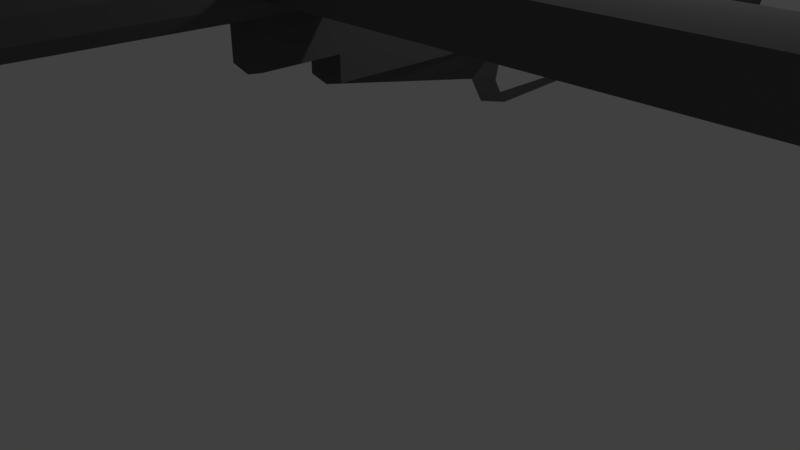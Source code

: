 # Source: sten.3.blend  (saved by Blender 2.79.0; exported with 4.5.12 LTS)
import bpy
from mathutils import Matrix  # noqa: F401  (used for matrix-valued properties, if any)

bpy.ops.wm.read_factory_settings(use_empty=True)
scene = bpy.context.scene
scene.name = 'Scene'

# ---- collections
col_collection_1 = bpy.data.collections.new('Collection 1'); scene.collection.children.link(col_collection_1)

# ---- materials (node trees are filled in below, after node groups)
mat_material_001 = bpy.data.materials.new('Material.001')
mat_material_001.alpha_threshold = 0.0
mat_material_001.use_transparent_shadow = False
mat_material_001.diffuse_color = (0.1156, 0.1156, 0.1156, 1.0)
mat_material_001.roughness = 0.5

# ---- node groups
ng_auto_smooth = bpy.data.node_groups.new('Auto Smooth', 'GeometryNodeTree')
_s = ng_auto_smooth.interface.new_socket(name='Geometry', in_out='OUTPUT', socket_type='NodeSocketGeometry')
_s = ng_auto_smooth.interface.new_socket(name='Geometry', in_out='INPUT', socket_type='NodeSocketGeometry')
_s = ng_auto_smooth.interface.new_socket(name='Angle', in_out='INPUT', socket_type='NodeSocketFloat')
_s.subtype = 'ANGLE'
_s.min_value = 0.0
_s.max_value = 3.142
ng_auto_smooth.is_modifier = True
_N = ng_auto_smooth.nodes; _L = ng_auto_smooth.links
n0 = _N.new('NodeGroupOutput'); n0.name = 'Group Output'; n0.location = (480, -100)
n1 = _N.new('NodeGroupInput'); n1.name = 'Group Input'; n1.location = (-420, -300)
n2 = _N.new('NodeGroupInput'); n2.name = 'Group Input.001'; n2.location = (-60, -100)
n3 = _N.new('GeometryNodeSetShadeSmooth'); n3.name = 'Set Shade Smooth'; n3.location = (120, -100)
n3.domain = 'EDGE'
n4 = _N.new('GeometryNodeSetShadeSmooth'); n4.name = 'Set Shade Smooth.001'; n4.location = (300, -100)
n5 = _N.new('GeometryNodeInputMeshEdgeAngle'); n5.name = 'Edge Angle'; n5.location = (-420, -220)
n6 = _N.new('GeometryNodeInputEdgeSmooth'); n6.name = 'Is Edge Smooth'; n6.location = (-60, -160)
n7 = _N.new('GeometryNodeInputShadeSmooth'); n7.name = 'Is Face Smooth'; n7.location = (-240, -340)
n8 = _N.new('FunctionNodeBooleanMath'); n8.name = 'Boolean Math'; n8.location = (-60, -220)
n9 = _N.new('FunctionNodeCompare'); n9.name = 'Compare'; n9.location = (-240, -180)
n9.operation = 'LESS_EQUAL'
_L.new(n5.outputs[0], n9.inputs[0])
_L.new(n4.outputs[0], n0.inputs[0])
_L.new(n1.outputs[1], n9.inputs[1])
_L.new(n9.outputs[0], n8.inputs[0])
_L.new(n7.outputs[0], n8.inputs[1])
_L.new(n2.outputs[0], n3.inputs[0])
_L.new(n6.outputs[0], n3.inputs[1])
_L.new(n3.outputs[0], n4.inputs[0])
_L.new(n8.outputs[0], n3.inputs[2])
n0.is_active_output = True

# ---- material node trees

# ---- world
world_world = bpy.data.worlds.new('World'); scene.world = world_world
world_world.color = (0.05088, 0.05088, 0.05088)
world_world.use_sun_shadow = False
world_world.sun_shadow_jitter_overblur = 0.0
world_world.cycles.sampling_method = 'MANUAL'

# ---- cameras
cam_camera = bpy.data.cameras.new('Camera')
cam_camera.clip_end = 100.0
cam_camera.lens = 35.0
cam_camera.sensor_width = 32.0
cam_camera.sensor_height = 18.0
cam_camera.ortho_scale = 7.314
cam_camera.dof.focus_distance = 0.0
cam_camera.dof.aperture_fstop = 128.0

# ---- lights
light_lamp = bpy.data.lights.new('Lamp', 'POINT')
light_lamp.transmission_factor = 0.0
light_lamp.cutoff_distance = 30.0
light_lamp.energy = 100.0
light_lamp.shadow_buffer_clip_start = 1.001
light_lamp.shadow_soft_size = 0.1
light_lamp.shadow_maximum_resolution = 0.006
light_lamp.use_absolute_resolution = True

# ---- meshes
me_cylinder_001 = bpy.data.meshes.new('Cylinder.001')
me_cylinder_001.from_pydata([(0.0, 1.0, -1.0), (0.0, 1.0, 1.0), (0.5, 0.866, -1.0), (0.5, 0.866, 1.0), (0.866, 0.5, -1.0), (0.866, 0.5, 1.0), (1.0, -4.371e-08, -1.0), (1.0, -4.371e-08, 1.0), (0.866, -0.5, -1.0), (0.866, -0.5, 1.0), (0.5, -0.866, -1.0), (0.5, -0.866, 1.0), (1.51e-07, -1.0, -1.0), (-0.5, -0.866, -1.0), (-0.5, -0.866, 1.0), (-0.866, -0.5, -1.0), (-0.866, -0.5, 1.0), (-1.0, -4.649e-07, -1.0), (-1.0, -4.649e-07, 1.0), (-0.866, 0.5, -1.0), (-0.866, 0.5, 1.0), (-0.5, 0.866, -1.0), (-0.5, 0.866, 1.0), (4.705e-07, 0.9122, -8.468), (0.4561, 0.79, -8.468), (0.79, 0.4561, -8.468), (0.9122, 3.969e-08, -8.468), (0.79, -0.4561, -8.468), (0.4561, -0.79, -8.468), (6.083e-07, -0.9122, -8.468), (-0.4561, -0.79, -8.468), (-0.79, -0.4561, -8.468), (-0.9122, -3.445e-07, -8.468), (-0.79, 0.4561, -8.468), (-0.4561, 0.79, -8.468), (4.725e-07, 0.441, -8.933), (0.2205, 0.3819, -8.933), (0.3819, 0.2205, -8.933), (0.441, -4.839e-08, -8.933), (0.3819, -0.2205, -8.933), (0.2205, -0.3819, -8.933), (5.391e-07, -0.441, -8.933), (-0.2205, -0.3819, -8.933), (-0.3819, -0.2205, -8.933), (-0.441, -2.341e-07, -8.933), (-0.3819, 0.2205, -8.933), (-0.2205, 0.3819, -8.933), (1.185e-07, 0.441, -11.09), (0.2205, 0.3819, -11.09), (0.3819, 0.2205, -11.09), (0.441, -1.312e-08, -11.09), (0.3819, -0.2205, -11.09), (0.2205, -0.3819, -11.09), (1.851e-07, -0.441, -11.09), (-0.2205, -0.3819, -11.09), (-0.3819, -0.2205, -11.09), (-0.441, -1.989e-07, -11.09), (-0.3819, 0.2205, -11.09), (-0.2205, 0.3819, -11.09), (5.905e-07, 0.441, -13.87), (0.2205, 0.3819, -13.87), (0.3819, 0.2205, -13.87), (0.441, 4.96e-08, -13.87), (0.3819, -0.2205, -13.87), (0.2205, -0.3819, -13.87), (6.571e-07, -0.441, -13.87), (-0.2205, -0.3819, -13.87), (-0.3819, -0.2205, -13.87), (-0.441, -1.361e-07, -13.87), (-0.3819, 0.2205, -13.87), (-0.2205, 0.3819, -13.87), (2.319e-06, 0.2928, -14.69), (0.1464, 0.2536, -14.69), (0.2536, 0.1464, -14.69), (0.2928, 1.533e-07, -14.69), (0.2536, -0.1464, -14.69), (0.1464, -0.2536, -14.69), (2.307e-06, -0.2928, -14.69), (-0.1464, -0.2536, -14.69), (-0.2535, -0.1464, -14.69), (-0.2928, 6.369e-08, -14.69), (-0.2535, 0.1464, -14.69), (-0.1464, 0.2536, -14.69), (5.654e-07, 1.024, -13.87), (0.2205, 0.9648, -13.87), (-0.2205, 0.9648, -13.87), (2.218e-06, 1.024, -14.69), (0.2205, 0.9648, -14.69), (-0.2205, 0.9648, -14.69), (2.243e-06, 0.441, -14.69), (0.2205, 0.3819, -14.69), (0.3819, 0.2205, -14.69), (0.441, 8.51e-08, -14.69), (0.3819, -0.2205, -14.69), (0.2205, -0.3819, -14.69), (2.309e-06, -0.441, -14.69), (-0.2205, -0.3819, -14.69), (-0.3819, -0.2205, -14.69), (-0.441, -1.006e-07, -14.69), (-0.3819, 0.2205, -14.69), (-0.2205, 0.3819, -14.69), (-11.26, -0.5, 1.0), (-11.26, -0.5, -1.0), (-11.4, -5.454e-06, -1.0), (-11.4, -5.454e-06, 1.0), (-11.26, 0.5, -1.0), (-11.26, 0.5, 1.0), (0.5081, 0.88, 6.298), (3.543e-07, 1.016, 6.298), (0.88, 0.5081, 6.298), (1.016, -9.677e-08, 6.298), (0.88, -0.5081, 6.298), (0.5081, -0.88, 6.298), (5.077e-07, -1.016, 6.298), (-0.5081, -0.88, 6.298), (-0.88, -0.5081, 6.298), (-1.016, -5.248e-07, 6.298), (-0.88, 0.5081, 6.298), (-0.5081, 0.88, 6.298), (0.88, 0.5081, 6.298), (1.016, -9.677e-08, 6.298), (0.88, -0.5081, 6.298), (0.5081, -0.88, 6.298), (5.077e-07, -1.016, 6.298), (-0.5081, -0.88, 6.298), (-0.88, -0.5081, 6.298), (-1.016, -5.248e-07, 6.298), (-0.88, 0.5081, 6.298), (-0.933, -0.25, -1.0), (-6.065, -0.5, -1.0), (-11.33, -0.25, -1.0), (-6.199, -2.96e-06, -1.0), (-6.132, -0.25, -1.0), (-0.9665, -0.125, -1.0), (-8.664, -0.5, -1.0), (-11.36, -0.125, -1.0), (-3.599, -1.712e-06, -1.0), (-0.8995, -0.375, -1.0), (-3.465, -0.5, -1.0), (-11.3, -0.375, -1.0), (-8.798, -4.207e-06, -1.0), (-8.731, -0.25, -1.0), (-3.532, -0.25, -1.0), (-6.165, -0.125, -1.0), (-6.098, -0.375, -1.0), (-3.499, -0.375, -1.0), (-3.566, -0.125, -1.0), (-8.765, -0.125, -1.0), (-8.698, -0.375, -1.0), (-0.933, 0.25, -1.0), (-11.33, 0.25, -1.0), (-2.3, -1.089e-06, -1.0), (-6.065, 0.5, -1.0), (-7.499, -3.583e-06, -1.0), (-4.899, -2.336e-06, -1.0), (-10.1, -4.831e-06, -1.0), (-0.8995, 0.375, -1.0), (-11.3, 0.375, -1.0), (-1.65, -7.767e-07, -1.0), (-8.664, 0.5, -1.0), (-6.849, -3.271e-06, -1.0), (-4.249, -2.024e-06, -1.0), (-9.448, -4.519e-06, -1.0), (-0.9665, 0.125, -1.0), (-11.36, 0.125, -1.0), (-2.95, -1.4e-06, -1.0), (-3.465, 0.5, -1.0), (-8.148, -3.895e-06, -1.0), (-5.549, -2.648e-06, -1.0), (-10.75, -5.142e-06, -1.0), (-0.8828, 0.4375, -1.0), (-11.28, 0.4375, -1.0), (-1.325, -6.208e-07, -1.0), (-9.964, 0.5, -1.0), (-6.524, -3.116e-06, -1.0), (-3.924, -1.868e-06, -1.0), (-9.123, -4.363e-06, -1.0), (-0.9498, 0.1875, -1.0), (-11.35, 0.1875, -1.0), (-2.625, -1.245e-06, -1.0), (-4.765, 0.5, -1.0), (-7.824, -3.739e-06, -1.0), (-5.224, -2.492e-06, -1.0), (-10.42, -4.987e-06, -1.0), (-0.9163, 0.3125, -1.0), (-11.31, 0.3125, -1.0), (-1.975, -9.327e-07, -1.0), (-7.365, 0.5, -1.0), (-7.174, -3.427e-06, -1.0), (-4.574, -2.18e-06, -1.0), (-9.773, -4.675e-06, -1.0), (-0.9833, 0.0625, -1.0), (-11.38, 0.06249, -1.0), (-3.275, -1.556e-06, -1.0), (-2.166, 0.5, -1.0), (-8.473, -4.051e-06, -1.0), (-5.874, -2.804e-06, -1.0), (-11.07, -5.298e-06, -1.0), (-0.866, 0.5, 0.0), (-11.26, 0.5, 0.0), (-10.61, 0.5, -1.0), (-6.065, 0.5, 1.0), (-5.415, 0.5, -1.0), (-8.014, 0.5, -1.0), (-2.816, 0.5, -1.0), (-9.314, 0.5, -1.0), (-4.115, 0.5, -1.0), (-6.715, 0.5, -1.0), (-1.516, 0.5, -1.0), (-0.866, 0.5, -0.5), (-11.26, 0.5, -0.5), (-10.94, 0.5, -1.0), (-3.465, 0.5, 1.0), (-5.74, 0.5, -1.0), (-8.339, 0.5, -1.0), (-3.141, 0.5, -1.0), (-9.639, 0.5, -1.0), (-4.44, 0.5, -1.0), (-7.04, 0.5, -1.0), (-1.841, 0.5, -1.0), (-0.866, 0.5, 0.5), (-11.26, 0.5, 0.5), (-10.29, 0.5, -1.0), (-8.664, 0.5, 1.0), (-5.09, 0.5, -1.0), (-7.69, 0.5, -1.0), (-2.491, 0.5, -1.0), (-8.989, 0.5, -1.0), (-3.79, 0.5, -1.0), (-6.39, 0.5, -1.0), (-1.191, 0.5, -1.0), (-0.866, 0.5, -0.75), (-11.26, 0.5, -0.75), (-11.1, 0.5, -1.0), (-2.166, 0.5, 1.0), (-5.902, 0.5, -1.0), (-8.502, 0.5, -1.0), (-3.303, 0.5, -1.0), (-9.802, 0.5, -1.0), (-4.603, 0.5, -1.0), (-7.202, 0.5, -1.0), (-2.003, 0.5, -1.0), (-0.866, 0.5, 0.25), (-11.26, 0.5, 0.25), (-10.45, 0.5, -1.0), (-7.365, 0.5, 1.0), (-5.253, 0.5, -1.0), (-7.852, 0.5, -1.0), (-2.653, 0.5, -1.0), (-9.152, 0.5, -1.0), (-3.953, 0.5, -1.0), (-6.552, 0.5, -1.0), (-1.353, 0.5, -1.0), (-0.866, 0.5, -0.25), (-11.26, 0.5, -0.25), (-10.78, 0.5, -1.0), (-4.765, 0.5, 1.0), (-5.577, 0.5, -1.0), (-8.177, 0.5, -1.0), (-2.978, 0.5, -1.0), (-9.477, 0.5, -1.0), (-4.278, 0.5, -1.0), (-6.877, 0.5, -1.0), (-1.678, 0.5, -1.0), (-0.866, 0.5, 0.75), (-11.26, 0.5, 0.75), (-10.13, 0.5, -1.0), (-9.964, 0.5, 1.0), (-4.928, 0.5, -1.0), (-7.527, 0.5, -1.0), (-2.328, 0.5, -1.0), (-8.827, 0.5, -1.0), (-3.628, 0.5, -1.0), (-6.227, 0.5, -1.0), (-1.028, 0.5, -1.0), (-0.866, 0.5, -0.875), (-11.26, 0.5, -0.875), (-11.18, 0.5, -1.0), (-1.516, 0.5, 1.0), (-5.984, 0.5, -1.0), (-8.583, 0.5, -1.0), (-3.384, 0.5, -1.0), (-9.883, 0.5, -1.0), (-4.684, 0.5, -1.0), (-7.283, 0.5, -1.0), (-2.085, 0.5, -1.0), (-0.866, 0.5, 0.125), (-11.26, 0.5, 0.125), (-10.53, 0.5, -1.0), (-6.715, 0.5, 1.0), (-5.334, 0.5, -1.0), (-7.933, 0.5, -1.0), (-2.734, 0.5, -1.0), (-9.233, 0.5, -1.0), (-4.034, 0.5, -1.0), (-6.634, 0.5, -1.0), (-1.435, 0.5, -1.0), (-0.866, 0.5, -0.375), (-11.26, 0.5, -0.375), (-10.86, 0.5, -1.0), (-4.115, 0.5, 1.0), (-5.659, 0.5, -1.0), (-8.258, 0.5, -1.0), (-3.059, 0.5, -1.0), (-9.558, 0.5, -1.0), (-4.359, 0.5, -1.0), (-6.958, 0.5, -1.0), (-1.76, 0.5, -1.0), (-0.866, 0.5, 0.625), (-11.26, 0.5, 0.625), (-10.21, 0.5, -1.0), (-9.314, 0.5, 1.0), (-5.009, 0.5, -1.0), (-7.608, 0.5, -1.0), (-2.409, 0.5, -1.0), (-8.908, 0.5, -1.0), (-3.709, 0.5, -1.0), (-6.309, 0.5, -1.0), (-1.11, 0.5, -1.0), (-0.866, 0.5, -0.625), (-11.26, 0.5, -0.625), (-11.02, 0.5, -1.0), (-2.816, 0.5, 1.0), (-5.821, 0.5, -1.0), (-8.421, 0.5, -1.0), (-3.222, 0.5, -1.0), (-9.72, 0.5, -1.0), (-4.521, 0.5, -1.0), (-7.121, 0.5, -1.0), (-1.922, 0.5, -1.0), (-0.866, 0.5, 0.375), (-11.26, 0.5, 0.375), (-10.37, 0.5, -1.0), (-8.014, 0.5, 1.0), (-5.171, 0.5, -1.0), (-7.771, 0.5, -1.0), (-2.572, 0.5, -1.0), (-9.07, 0.5, -1.0), (-3.872, 0.5, -1.0), (-6.471, 0.5, -1.0), (-1.272, 0.5, -1.0), (-0.866, 0.5, -0.125), (-11.26, 0.5, -0.125), (-10.7, 0.5, -1.0), (-5.415, 0.5, 1.0), (-5.496, 0.5, -1.0), (-8.096, 0.5, -1.0), (-2.897, 0.5, -1.0), (-9.395, 0.5, -1.0), (-4.197, 0.5, -1.0), (-6.796, 0.5, -1.0), (-1.597, 0.5, -1.0), (-0.866, 0.5, 0.875), (-11.26, 0.5, 0.875), (-10.05, 0.5, -1.0), (-10.61, 0.5, 1.0), (-4.846, 0.5, -1.0), (-7.446, 0.5, -1.0), (-2.247, 0.5, -1.0), (-8.746, 0.5, -1.0), (-3.547, 0.5, -1.0), (-6.146, 0.5, -1.0), (-0.9473, 0.5, -1.0), (-0.866, 0.5, -0.9375), (-11.26, 0.5, -0.9375), (-11.22, 0.5, -1.0), (-1.191, 0.5, 1.0), (-6.024, 0.5, -1.0), (-8.624, 0.5, -1.0), (-3.425, 0.5, -1.0), (-9.923, 0.5, -1.0), (-4.725, 0.5, -1.0), (-7.324, 0.5, -1.0), (-2.125, 0.5, -1.0), (-0.866, 0.5, 0.0625), (-11.26, 0.5, 0.0625), (-10.57, 0.5, -1.0), (-6.39, 0.5, 1.0), (-5.374, 0.5, -1.0), (-7.974, 0.5, -1.0), (-2.775, 0.5, -1.0), (-9.274, 0.5, -1.0), (-4.075, 0.5, -1.0), (-6.674, 0.5, -1.0), (-1.475, 0.5, -1.0), (-0.866, 0.5, -0.4375), (-11.26, 0.5, -0.4375), (-10.9, 0.5, -1.0), (-3.79, 0.5, 1.0), (-5.699, 0.5, -1.0), (-8.299, 0.5, -1.0), (-3.1, 0.5, -1.0), (-9.598, 0.5, -1.0), (-4.4, 0.5, -1.0), (-6.999, 0.5, -1.0), (-1.8, 0.5, -1.0), (-0.866, 0.5, 0.5625), (-11.26, 0.5, 0.5625), (-10.25, 0.5, -1.0), (-8.989, 0.5, 1.0), (-5.049, 0.5, -1.0), (-7.649, 0.5, -1.0), (-2.45, 0.5, -1.0), (-8.949, 0.5, -1.0), (-3.75, 0.5, -1.0), (-6.349, 0.5, -1.0), (-1.15, 0.5, -1.0), (-0.866, 0.5, -0.6875), (-11.26, 0.5, -0.6875), (-11.06, 0.5, -1.0), (-2.491, 0.5, 1.0), (-5.862, 0.5, -1.0), (-8.461, 0.5, -1.0), (-3.262, 0.5, -1.0), (-9.761, 0.5, -1.0), (-4.562, 0.5, -1.0), (-7.162, 0.5, -1.0), (-1.963, 0.5, -1.0), (-0.866, 0.5, 0.3125), (-11.26, 0.5, 0.3125), (-10.41, 0.5, -1.0), (-7.69, 0.5, 1.0), (-5.212, 0.5, -1.0), (-7.811, 0.5, -1.0), (-2.613, 0.5, -1.0), (-9.111, 0.5, -1.0), (-3.912, 0.5, -1.0), (-6.512, 0.5, -1.0), (-1.313, 0.5, -1.0), (-0.866, 0.5, -0.1875), (-11.26, 0.5, -0.1875), (-10.74, 0.5, -1.0), (-5.09, 0.5, 1.0), (-5.537, 0.5, -1.0), (-8.136, 0.5, -1.0), (-2.937, 0.5, -1.0), (-9.436, 0.5, -1.0), (-4.237, 0.5, -1.0), (-6.837, 0.5, -1.0), (-1.638, 0.5, -1.0), (-0.866, 0.5, 0.8125), (-11.26, 0.5, 0.8125), (-10.09, 0.5, -1.0), (-10.29, 0.5, 1.0), (-4.887, 0.5, -1.0), (-7.486, 0.5, -1.0), (-2.288, 0.5, -1.0), (-8.786, 0.5, -1.0), (-3.587, 0.5, -1.0), (-6.187, 0.5, -1.0), (-0.9879, 0.5, -1.0), (-0.866, 0.5, -0.8125), (-11.26, 0.5, -0.8125), (-11.14, 0.5, -1.0), (-1.841, 0.5, 1.0), (-5.943, 0.5, -1.0), (-8.542, 0.5, -1.0), (-3.344, 0.5, -1.0), (-9.842, 0.5, -1.0), (-4.643, 0.5, -1.0), (-7.243, 0.5, -1.0), (-2.044, 0.5, -1.0), (-0.866, 0.5, 0.1875), (-11.26, 0.5, 0.1875), (-10.49, 0.5, -1.0), (-7.04, 0.5, 1.0), (-5.293, 0.5, -1.0), (-7.893, 0.5, -1.0), (-2.694, 0.5, -1.0), (-9.192, 0.5, -1.0), (-3.993, 0.5, -1.0), (-6.593, 0.5, -1.0), (-1.394, 0.5, -1.0), (-0.866, 0.5, -0.3125), (-11.26, 0.5, -0.3125), (-10.82, 0.5, -1.0), (-4.44, 0.5, 1.0), (-5.618, 0.5, -1.0), (-8.218, 0.5, -1.0), (-3.019, 0.5, -1.0), (-9.517, 0.5, -1.0), (-4.318, 0.5, -1.0), (-6.918, 0.5, -1.0), (-1.719, 0.5, -1.0), (-0.866, 0.5, 0.6875), (-11.26, 0.5, 0.6875), (-10.17, 0.5, -1.0), (-9.639, 0.5, 1.0), (-4.968, 0.5, -1.0), (-7.568, 0.5, -1.0), (-2.369, 0.5, -1.0), (-8.867, 0.5, -1.0), (-3.669, 0.5, -1.0), (-6.268, 0.5, -1.0), (-1.069, 0.5, -1.0), (-0.866, 0.5, -0.5625), (-11.26, 0.5, -0.5625), (-10.98, 0.5, -1.0), (-3.141, 0.5, 1.0), (-5.781, 0.5, -1.0), (-8.38, 0.5, -1.0), (-3.181, 0.5, -1.0), (-9.68, 0.5, -1.0), (-4.481, 0.5, -1.0), (-7.08, 0.5, -1.0), (-1.881, 0.5, -1.0), (-0.866, 0.5, 0.4375), (-11.26, 0.5, 0.4375), (-10.33, 0.5, -1.0), (-8.339, 0.5, 1.0), (-5.131, 0.5, -1.0), (-7.73, 0.5, -1.0), (-2.531, 0.5, -1.0), (-9.03, 0.5, -1.0), (-3.831, 0.5, -1.0), (-6.43, 0.5, -1.0), (-1.232, 0.5, -1.0), (-0.866, 0.5, -0.0625), (-11.26, 0.5, -0.0625), (-10.65, 0.5, -1.0), (-5.74, 0.5, 1.0), (-5.456, 0.5, -1.0), (-8.055, 0.5, -1.0), (-2.856, 0.5, -1.0), (-9.355, 0.5, -1.0), (-4.156, 0.5, -1.0), (-6.755, 0.5, -1.0), (-1.556, 0.5, -1.0), (-0.866, 0.5, 0.9375), (-11.26, 0.5, 0.9375), (-10.0, 0.5, -1.0), (-10.94, 0.5, 1.0), (-4.806, 0.5, -1.0), (-7.405, 0.5, -1.0), (-2.206, 0.5, -1.0), (-8.705, 0.5, -1.0), (-3.506, 0.5, -1.0), (-6.106, 0.5, -1.0), (-0.9066, 0.5, -1.0), (3.53e-07, 2.06, 9.4), (0.88, 0.5081, 9.383), (1.016, -2.323e-07, 9.4), (0.88, -0.5081, 9.4), (0.5081, -0.88, 9.4), (-8.231e-08, -1.016, 9.4), (-0.5081, -0.88, 9.4), (-0.88, -0.5081, 9.4), (-1.016, -6.603e-07, 9.4), (-0.88, 0.5081, 9.383), (0.5, 0.866, -1.0), (0.866, 0.5, -1.0), (1.0, -4.371e-08, -1.0), (0.4561, 0.79, -8.468), (0.79, 0.4561, -8.468), (0.9122, 3.969e-08, -8.468), (0.88, 0.5081, 5.637), (1.016, -6.787e-08, 5.637), (0.88, -0.5081, 5.637), (0.5, -1.938, 0.9971), (0.5, -1.938, -1.003), (1.67e-06, -2.072, -1.003), (1.67e-06, -2.072, 0.9971), (-0.5, -1.938, -1.003), (-0.5, -1.938, 0.9971), (2.027e-06, -2.088, 6.296), (0.5081, -1.952, 6.296), (-0.5081, -1.952, 6.296), (1.895e-06, -2.432, 6.295), (0.3154, -2.347, 6.295), (-0.3154, -2.347, 6.295), (-0.01, -1.853, 9.369), (0.6299, -1.681, 9.369), (-0.6499, -1.681, 9.369), (1.786e-06, -2.703, 0.9961), (0.5, -2.569, 0.9961), (-0.5, -2.569, 0.9961), (-0.5081, -2.583, 6.295), (0.3154, -3.66, 6.295), (-0.3154, -3.659, 6.295), (2.027e-06, -2.088, 6.536), (-0.0008183, -3.574, 5.719), (2.027e-06, -2.088, 6.641), (-0.3154, -3.659, 6.295), (0.3154, -3.66, 6.295), (0.2127, -4.273, 9.396), (-0.1975, -4.273, 9.396), (-0.01, -2.088, 9.038), (0.4981, -1.952, 9.038), (-0.5181, -1.952, 9.038), (0.005585, -5.389, 19.49), (-0.2135, -5.344, 19.51), (0.005587, -1.931, 8.69), (0.005586, -2.358, 9.606), (-0.2135, -1.885, 8.712), (-0.2135, -2.312, 9.627), (-0.3893, -1.758, 8.771), (-0.3893, -2.185, 9.686), (-0.4868, -1.575, 8.856), (-0.4868, -2.002, 9.772), (-0.4868, -1.371, 8.951), (-0.4868, -1.798, 9.867), (-0.3893, -1.188, 9.037), (-0.3893, -1.615, 9.952), (-0.2135, -1.061, 9.096), (-0.2135, -1.488, 10.01), (0.005587, -1.015, 9.117), (0.005587, -1.442, 10.03), (0.2247, -1.061, 9.096), (0.2247, -1.488, 10.01), (0.4004, -1.188, 9.037), (0.4004, -1.615, 9.952), (0.4979, -1.371, 8.951), (0.4979, -1.798, 9.867), (0.4979, -1.575, 8.856), (0.4979, -2.002, 9.772), (0.4004, -1.758, 8.771), (0.4004, -2.185, 9.686), (0.2247, -1.885, 8.712), (0.2247, -2.312, 9.627), (-0.3893, -5.217, 19.57), (-0.4868, -5.033, 19.66), (-0.4868, -4.83, 19.75), (-0.3893, -4.646, 19.84), (-0.2135, -4.519, 19.9), (0.005586, -4.474, 19.92), (0.2247, -4.519, 19.9), (0.4004, -4.646, 19.84), (0.4979, -4.83, 19.75), (0.4979, -5.033, 19.66), (0.4004, -5.217, 19.57), (0.2247, -5.344, 19.51), (-0.2135, -5.124, 20.12), (-0.3893, -5.065, 19.99), (0.005586, -4.718, 19.25), (0.2247, -4.739, 19.29), (0.4004, -4.798, 19.42), (0.4979, -4.884, 19.61), (-0.4868, -4.979, 19.81), (-0.4868, -4.884, 19.61), (0.4979, -4.979, 19.81), (0.4004, -5.065, 19.99), (-0.3893, -4.798, 19.42), (-0.2135, -4.739, 19.29), (0.2247, -5.124, 20.12), (0.005585, -5.145, 20.16), (0.005587, -1.742, 8.669), (-0.09441, -1.721, 8.678), (-0.269, -1.672, 8.811), (-0.3369, -1.544, 8.871), (-0.3369, -1.402, 8.937), (-0.269, -1.275, 8.996), (-0.1468, -1.186, 9.038), (0.005587, -1.155, 9.052), (0.158, -1.186, 9.038), (0.2802, -1.275, 8.996), (0.348, -1.402, 8.937), (0.348, -1.544, 8.871), (0.2802, -1.672, 8.811), (0.1056, -1.721, 8.678), (0.005586, -1.581, 8.324), (-0.09441, -1.561, 8.333), (-0.269, -1.427, 8.286), (-0.3369, -1.299, 8.346), (-0.3369, -1.157, 8.412), (-0.269, -1.03, 8.471), (-0.1468, -0.9412, 8.512), (0.005586, -0.9097, 8.527), (0.158, -0.9412, 8.512), (0.2802, -1.03, 8.471), (0.348, -1.157, 8.412), (0.348, -1.299, 8.346), (0.2802, -1.427, 8.286), (0.1056, -1.561, 8.333), (0.005587, -1.742, 8.669), (-0.09441, -1.721, 8.678), (0.1056, -1.721, 8.678), (0.005586, -1.581, 8.324), (-0.09441, -1.561, 8.333), (0.1056, -1.561, 8.333), (0.501, -0.8677, 1.646), (0.5021, -0.8697, 2.403), (0.5033, -0.8717, 3.16), (0.5044, -0.8737, 3.917), (0.5056, -0.8757, 4.674), (0.5067, -0.8777, 5.431), (0.8677, -0.501, 1.646), (0.8697, -0.5021, 2.403), (0.8717, -0.5033, 3.16), (0.8737, -0.5044, 3.917), (0.8757, -0.5056, 4.674), (0.8777, -0.5067, 5.431), (0.501, -1.94, 1.644), (0.5021, -1.942, 2.4), (0.5033, -1.944, 3.157), (0.5044, -1.946, 3.914), (0.5056, -1.948, 4.671), (0.5068, -1.95, 5.428), (-0.0001425, -2.856, 1.827), (-0.0003115, -3.036, 2.8), (-0.0004804, -3.215, 3.773), (-0.0006494, -3.394, 4.746), (-0.0008183, -3.574, 5.719), (0.501, -2.571, 1.643), (0.5021, -2.573, 2.4), (0.5033, -2.575, 3.156), (0.5044, -2.577, 3.913), (0.5056, -2.579, 4.67), (0.5056, -1.948, 6.292), (0.5056, -2.579, 6.291), (0.005586, -3.2, 7.989), (-0.09442, -3.179, 7.998), (0.1056, -3.179, 7.998), (0.005586, -2.9, 7.953), (-0.09442, -2.879, 7.962), (0.1056, -2.879, 7.962), (0.2536, -0.1464, -14.69), (0.2928, 1.533e-07, -14.69), (0.2536, 0.1464, -14.69), (-0.2536, 0.1464, 9.498), (-0.1465, 0.2536, 9.498), (-0.1465, -0.2536, 9.498), (-0.2928, -9.934e-07, 9.498), (-0.2536, -0.1464, 9.498), (0.2535, -0.1464, 9.498), (-6.543e-05, -0.2928, 9.498), (0.1463, -0.2536, 9.498), (-6.542e-05, 0.2928, 9.498), (0.1463, 0.2536, 9.498), (0.2927, -9.038e-07, 9.498), (0.2535, 0.1464, 9.498), (-0.1464, 0.2536, -14.69), (-0.2535, 0.1464, -14.69), (-0.2928, 6.369e-08, -14.69), (-0.2535, -0.1464, -14.69), (0.1464, 0.2536, -14.69), (2.319e-06, 0.2928, -14.69), (0.3231, -4.334, 6.682), (-0.1464, -0.2536, -14.69), (2.307e-06, -0.2928, -14.69), (0.1464, -0.2536, -14.69), (0.3154, -4.338, 6.692), (-0.3154, -4.337, 6.692), (-0.0008187, -4.252, 6.117), (0.2127, -4.284, 9.327), (0.4981, -1.962, 8.763), (-0.1975, -4.284, 9.327), (-0.5181, -1.962, 8.763), (0.005586, -3.472, 7.859), (-0.09442, -3.452, 7.868), (0.1056, -3.452, 7.868), (0.005585, -3.172, 7.823), (-0.09442, -3.151, 7.832), (0.1056, -3.151, 7.832), (0.005585, -3.656, 7.754), (-0.09442, -3.635, 7.764), (0.1056, -3.635, 7.764), (0.005585, -3.356, 7.718), (-0.09442, -3.335, 7.728), (0.1056, -3.335, 7.728), (-0.3581, 10.93, 3.796), (-0.3459, 11.07, 3.738), (0.4869, 10.65, 3.738), (0.4579, 10.57, 3.796), (-0.2855, 10.72, 3.796), (0.3987, 2.661, 5.539), (-0.3893, -1.299, 21.05), (-0.4868, -1.384, 21.24), (0.2247, -1.24, 20.93), (0.005586, -1.218, 20.88), (0.4979, -1.384, 21.24), (0.4004, -1.299, 21.05), (-0.2135, -1.24, 20.93), (0.2247, -1.624, 21.75), (0.4004, -1.565, 21.62), (-0.2135, -1.624, 21.75), (0.005586, -1.645, 21.8), (0.4979, -1.479, 21.44), (-0.3893, -1.565, 21.62), (-0.4868, -1.479, 21.44), (-0.3893, -1.707, 21.21), (-0.4868, -1.523, 21.3), (0.2247, -1.834, 21.15), (0.005586, -1.879, 21.13), (0.4979, -1.523, 21.3), (0.4004, -1.707, 21.21), (-0.2135, -1.834, 21.15), (0.2247, -1.009, 21.54), (0.4004, -1.136, 21.48), (-0.2135, -1.009, 21.54), (0.005587, -0.9638, 21.56), (0.4979, -1.32, 21.39), (-0.3893, -1.136, 21.48), (-0.4868, -1.32, 21.39), (-0.3893, -1.707, 21.21), (-0.4868, -1.523, 21.3), (0.2247, -1.834, 21.15), (0.005586, -1.879, 21.13), (0.4979, -1.523, 21.3), (0.4004, -1.707, 21.21), (-0.2135, -1.834, 21.15), (0.2247, -1.009, 21.54), (0.4004, -1.136, 21.48), (-0.2135, -1.009, 21.54), (0.005587, -0.9638, 21.56), (0.4979, -1.32, 21.39), (-0.3893, -1.136, 21.48), (-0.4868, -1.32, 21.39), (-0.3893, -0.7744, 16.27), (-0.4868, -0.5909, 16.36), (0.2247, -0.9014, 16.21), (0.005575, -0.9467, 16.19), (0.4979, -0.5909, 16.36), (0.4004, -0.7744, 16.27), (-0.2135, -0.9014, 16.21), (0.2247, -0.07665, 16.6), (0.4004, -0.2037, 16.54), (-0.2135, -0.07665, 16.6), (0.005576, -0.03133, 16.62), (0.4979, -0.3872, 16.45), (-0.3893, -0.2037, 16.54), (-0.4868, -0.3872, 16.45), (-0.3893, -0.6976, 16.33), (-0.4868, -0.5073, 16.26), (0.2247, -0.8293, 16.38), (0.005575, -0.8763, 16.39), (0.4979, -0.5073, 16.26), (0.4004, -0.6976, 16.33), (-0.2135, -0.8293, 16.38), (0.2247, 0.02582, 16.06), (0.4004, -0.1059, 16.11), (-0.2135, 0.02583, 16.06), (0.005576, 0.07282, 16.05), (0.4979, -0.2961, 16.18), (-0.3893, -0.1059, 16.11), (-0.4868, -0.2961, 16.18), (-0.3949, -1.695, 13.44), (-0.4886, -1.493, 13.47), (0.2162, -1.847, 13.43), (-0.003736, -1.891, 13.42), (0.4956, -1.514, 13.49), (0.3944, -1.712, 13.46), (-0.2218, -1.837, 13.42), (0.233, -0.9483, 13.57), (0.406, -1.09, 13.55), (-0.2051, -0.9388, 13.56), (0.01488, -0.8941, 13.58), (0.4998, -1.293, 13.52), (-0.3833, -1.073, 13.54), (-0.4845, -1.271, 13.51), (-0.2871, -0.9576, 8.803), (-0.3809, -0.7555, 8.833), (0.324, -1.109, 8.793), (0.1041, -1.154, 8.781), (0.6034, -0.777, 8.852), (0.5022, -0.9748, 8.818), (-0.1141, -1.1, 8.784), (0.3408, -0.2108, 8.936), (0.5138, -0.353, 8.917), (-0.09728, -0.2012, 8.927), (0.1227, -0.1566, 8.94), (0.6076, -0.5551, 8.888), (-0.2755, -0.3358, 8.902), (-0.3767, -0.5336, 8.868), (0.5081, 0.88, 9.393), (3.543e-07, 1.016, 9.393), (0.88, 0.5081, 9.393), (-0.88, 0.5081, 9.393), (-0.5081, 0.88, 9.393)], [(111, 557), (109, 555), (579, 581), (695, 707)], [(0, 1, 3, 2), (2, 3, 5, 4), (4, 5, 7, 6), (6, 7, 9, 8), (8, 9, 11, 10), (545, 124, 569, 572), (13, 12, 560, 562), (13, 14, 16, 15), (20, 528, 352, 440, 264, 484, 308, 396, 220, 506, 330, 418, 242, 462, 286, 374, 198, 517, 341, 429, 253, 473, 297, 385, 209, 495, 319, 407, 231, 451, 275, 363, 19, 538, 362, 450, 274, 494, 318, 406, 230, 516, 340, 428, 252, 472, 296, 384, 208, 527, 351, 439, 263, 483, 307, 395, 219, 505, 329, 417, 241, 461, 285, 373, 194, 534, 358, 446, 270, 490, 314, 402, 226, 512, 336, 424, 248, 468, 292, 380, 204, 523, 347, 435, 259, 479, 303, 391, 215, 501, 325, 413, 237, 457, 281, 369, 166, 536, 360, 448, 272, 492, 316, 404, 228, 514, 338, 426, 250, 470, 294, 382, 206, 525, 349, 437, 261, 481, 305, 393, 217, 503, 327, 415, 239, 459, 283, 371, 180, 532, 356, 444, 268, 488, 312, 400, 224, 510, 334, 422, 246, 466, 290, 378, 202, 521, 345, 433, 257, 477, 301, 389, 213, 499, 323, 411, 235, 455, 279, 367, 152, 537, 361, 449, 273, 493, 317, 405, 229, 515, 339, 427, 251, 471, 295, 383, 207, 526, 350, 438, 262, 482, 306, 394, 218, 504, 328, 416, 240, 460, 284, 372, 187, 533, 357, 445, 269, 489, 313, 401, 225, 511, 335, 423, 247, 467, 291, 379, 203, 522, 346, 434, 258, 478, 302, 390, 214, 500, 324, 412, 236, 456, 280, 368, 159, 535, 359, 447, 271, 491, 315, 403, 227, 513, 337, 425, 249, 469, 293, 381, 205, 524, 348, 436, 260, 480, 304, 392, 216, 502, 326, 414, 238, 458, 282, 370, 173, 530, 354, 442, 266, 486, 310, 398, 222, 508, 332, 420, 244, 464, 288, 376, 200, 519, 343, 431, 255, 475, 299, 387, 211, 497, 321, 409, 233, 453, 277, 365, 105, 364, 276, 452, 232, 408, 320, 496, 210, 386, 298, 474, 254, 430, 342, 518, 199, 375, 287, 463, 243, 419, 331, 507, 221, 397, 309, 485, 265, 441, 353, 529, 106, 531, 355, 443, 267, 487, 311, 399, 223, 509, 333, 421, 245, 465, 289, 377, 201, 520, 344, 432, 256, 476, 300, 388, 212, 498, 322, 410, 234, 454, 278, 366), (148, 134, 102, 139), (16, 14, 114, 115), (19, 363, 275, 451, 231, 407, 319, 495, 209, 385, 297, 473, 253, 429, 341, 517, 198, 374, 286, 462, 242, 418, 330, 506, 220, 396, 308, 484, 264, 440, 352, 528, 20, 22, 21), (21, 22, 1, 0), (8, 10, 28, 27), (27, 28, 40, 39), (6, 8, 27, 26), (21, 0, 23, 34), (0, 2, 24, 23), (24, 2, 549, 552), (19, 21, 34, 33), (550, 551, 554, 553, 552, 549), (17, 191, 163, 177, 149, 184, 156, 170, 19, 33, 32), (15, 137, 128, 133, 17, 32, 31), (13, 15, 31, 30), (12, 13, 30, 29), (10, 12, 29, 28), (39, 40, 52, 51), (34, 23, 35, 46), (24, 25, 37, 36), (31, 32, 44, 43), (28, 29, 41, 40), (25, 26, 38, 37), (32, 33, 45, 44), (29, 30, 42, 41), (26, 27, 39, 38), (33, 34, 46, 45), (23, 24, 36, 35), (30, 31, 43, 42), (54, 55, 67, 66), (46, 35, 47, 58), (36, 37, 49, 48), (43, 44, 56, 55), (40, 41, 53, 52), (37, 38, 50, 49), (44, 45, 57, 56), (41, 42, 54, 53), (38, 39, 51, 50), (45, 46, 58, 57), (35, 36, 48, 47), (42, 43, 55, 54), (90, 89, 86, 87), (51, 52, 64, 63), (58, 47, 59, 70), (48, 49, 61, 60), (55, 56, 68, 67), (52, 53, 65, 64), (49, 50, 62, 61), (56, 57, 69, 68), (53, 54, 66, 65), (50, 51, 63, 62), (57, 58, 70, 69), (47, 48, 60, 59), (75, 76, 739, 715), (66, 67, 97, 96), (63, 64, 94, 93), (60, 90, 87, 84), (60, 61, 91, 90), (67, 68, 98, 97), (64, 65, 95, 94), (61, 62, 92, 91), (68, 69, 99, 98), (65, 66, 96, 95), (62, 63, 93, 92), (69, 70, 100, 99), (83, 84, 87, 86), (85, 83, 86, 88), (89, 100, 88, 86), (59, 60, 84, 83), (70, 59, 83, 85), (100, 70, 85, 88), (72, 71, 89, 90), (73, 72, 90, 91), (74, 73, 91, 92), (75, 74, 92, 93), (76, 75, 93, 94), (77, 76, 94, 95), (78, 77, 95, 96), (79, 78, 96, 97), (80, 79, 97, 98), (81, 80, 98, 99), (82, 81, 99, 100), (71, 82, 100, 89), (102, 101, 104, 103, 135, 130, 139), (103, 104, 106, 529, 353, 441, 265, 485, 309, 397, 221, 507, 331, 419, 243, 463, 287, 375, 199, 518, 342, 430, 254, 474, 298, 386, 210, 496, 320, 408, 232, 452, 276, 364, 105, 171, 157, 185, 150, 178, 164, 192), (19, 170, 156, 184, 149, 177, 163, 191, 17, 172, 158, 186, 151, 179, 165, 193, 136, 175, 161, 189, 154, 182, 168, 196, 131, 174, 160, 188, 153, 181, 167, 195, 140, 176, 162, 190, 155, 183, 169, 197, 103, 192, 164, 178, 150, 185, 157, 171, 105, 365, 277, 453, 233, 409, 321, 497, 211, 387, 299, 475, 255, 431, 343, 519, 200, 376, 288, 464, 244, 420, 332, 508, 222, 398, 310, 486, 266, 442, 354, 530, 173, 370, 282, 458, 238, 414, 326, 502, 216, 392, 304, 480, 260, 436, 348, 524, 205, 381, 293, 469, 249, 425, 337, 513, 227, 403, 315, 491, 271, 447, 359, 535, 159, 368, 280, 456, 236, 412, 324, 500, 214, 390, 302, 478, 258, 434, 346, 522, 203, 379, 291, 467, 247, 423, 335, 511, 225, 401, 313, 489, 269, 445, 357, 533, 187, 372, 284, 460, 240, 416, 328, 504, 218, 394, 306, 482, 262, 438, 350, 526, 207, 383, 295, 471, 251, 427, 339, 515, 229, 405, 317, 493, 273, 449, 361, 537, 152, 367, 279, 455, 235, 411, 323, 499, 213, 389, 301, 477, 257, 433, 345, 521, 202, 378, 290, 466, 246, 422, 334, 510, 224, 400, 312, 488, 268, 444, 356, 532, 180, 371, 283, 459, 239, 415, 327, 503, 217, 393, 305, 481, 261, 437, 349, 525, 206, 382, 294, 470, 250, 426, 338, 514, 228, 404, 316, 492, 272, 448, 360, 536, 166, 369, 281, 457, 237, 413, 325, 501, 215, 391, 303, 479, 259, 435, 347, 523, 204, 380, 292, 468, 248, 424, 336, 512, 226, 402, 314, 490, 270, 446, 358, 534, 194, 373, 285, 461, 241, 417, 329, 505, 219, 395, 307, 483, 263, 439, 351, 527, 208, 384, 296, 472, 252, 428, 340, 516, 230, 406, 318, 494, 274, 450, 362, 538), (16, 18, 104, 101), (15, 16, 101, 102, 134, 129, 138), (18, 20, 366, 278, 454, 234, 410, 322, 498, 212, 388, 300, 476, 256, 432, 344, 520, 201, 377, 289, 465, 245, 421, 333, 509, 223, 399, 311, 487, 267, 443, 355, 531, 106, 104), (114, 113, 123, 124), (701, 577, 583, 580), (113, 114, 566, 564), (684, 690, 111, 112), (1, 22, 118, 108), (3, 1, 108, 107), (22, 20, 117, 118), (5, 3, 107, 109), (20, 18, 116, 117), (18, 16, 115, 116), (122, 121, 542, 543), (111, 110, 120, 121), (115, 114, 124, 125), (112, 111, 121, 122), (116, 115, 125, 126), (113, 112, 122, 123), (110, 109, 119, 120), (117, 116, 126, 127), (147, 141, 130, 135), (146, 142, 132, 143), (145, 138, 129, 144), (142, 145, 144, 132), (128, 137, 145, 142), (137, 15, 138, 145), (136, 146, 143, 131, 196, 168, 182, 154, 189, 161, 175), (17, 133, 146, 136, 193, 165, 179, 151, 186, 158, 172), (133, 128, 142, 146), (140, 147, 135, 103, 197, 169, 183, 155, 190, 162, 176), (131, 143, 147, 140, 195, 167, 181, 153, 188, 160, 174), (143, 132, 141, 147), (141, 148, 139, 130), (132, 144, 148, 141), (144, 129, 134, 148), (126, 125, 546, 547), (123, 122, 568, 567), (120, 119, 540, 541), (127, 126, 547, 548), (544, 545, 572, 570), (121, 120, 541, 542), (125, 124, 545, 546), (4, 6, 551, 550), (26, 25, 553, 554), (6, 26, 554, 551), (2, 4, 550, 549), (25, 24, 552, 553), (120, 121, 557, 556), (119, 120, 556, 555), (559, 558, 561, 560), (560, 561, 563, 562), (684, 112, 565, 696), (14, 13, 562, 563), (10, 11, 558, 559), (12, 10, 559, 560), (543, 544, 570, 571), (114, 14, 563, 566), (122, 543, 571, 568), (112, 113, 564, 565), (563, 561, 573, 575), (561, 558, 574, 573), (566, 563, 575, 576), (124, 114, 566, 569), (112, 122, 568, 707, 565), (578, 701, 580, 582), (571, 570, 586, 587), (570, 572, 588, 586), (566, 564, 565), (642, 641, 765, 771), (608, 606, 624, 625), (591, 592, 594, 593), (628, 627, 636, 639), (602, 600, 621, 622), (593, 594, 596, 595), (620, 619, 632, 637), (596, 594, 590, 619), (595, 596, 598, 597), (627, 626, 635, 636), (592, 618, 630, 589), (597, 598, 600, 599), (629, 628, 639, 640), (616, 614, 628, 629), (599, 600, 602, 601), (623, 622, 641, 642), (610, 608, 625, 626), (601, 602, 604, 603), (624, 623, 642, 633), (604, 602, 622, 623), (603, 604, 606, 605), (630, 629, 640, 643), (598, 596, 619, 620), (605, 606, 608, 607), (625, 624, 633, 634), (618, 616, 629, 630), (607, 608, 610, 609), (621, 620, 637, 638), (612, 610, 626, 627), (609, 610, 612, 611), (626, 625, 634, 635), (606, 604, 623, 624), (611, 612, 614, 613), (622, 621, 638, 641), (600, 598, 620, 621), (613, 614, 616, 615), (594, 592, 589, 590), (619, 590, 631, 632), (615, 616, 618, 617), (589, 630, 643, 644), (614, 612, 627, 628), (617, 618, 592, 591), (617, 591, 645, 658), (590, 589, 644, 631), (656, 657, 671, 670), (593, 595, 647, 646), (599, 601, 650, 649), (605, 607, 653, 652), (591, 593, 646, 645), (611, 613, 656, 655), (597, 599, 649, 648), (603, 605, 652, 651), (609, 611, 655, 654), (615, 617, 658, 657), (595, 597, 648, 647), (601, 603, 651, 650), (607, 609, 654, 653), (613, 615, 657, 656), (659, 660, 661, 662, 663, 664, 665, 666, 667, 668, 669, 670, 671, 672), (649, 650, 664, 663), (657, 658, 672, 671), (650, 651, 665, 664), (658, 645, 673, 675), (651, 652, 666, 665), (652, 653, 667, 666), (672, 658, 675, 678), (653, 654, 668, 667), (646, 647, 661, 660), (654, 655, 669, 668), (647, 648, 662, 661), (655, 656, 670, 669), (648, 649, 663, 662), (677, 676, 712, 713), (678, 675, 711, 714), (645, 646, 674, 673), (646, 660, 677, 674), (659, 672, 678, 676), (660, 659, 676, 677), (573, 574, 702, 703, 704, 705, 706, 708, 701, 700, 699, 698, 697), (11, 679, 691, 558), (679, 680, 692, 691), (680, 681, 693, 692), (681, 682, 694, 693), (682, 683, 695, 694), (683, 684, 696, 695), (11, 9, 685, 679), (679, 685, 686, 680), (680, 686, 687, 681), (681, 687, 688, 682), (682, 688, 689, 683), (683, 689, 690, 684), (575, 573, 697, 698, 699, 700, 701, 576), (574, 558, 707, 708), (673, 674, 710, 709), (676, 678, 714, 712), (675, 673, 709, 711), (674, 677, 713, 710), (710, 713, 751, 748), (716, 715, 723, 728), (730, 735, 726, 719), (588, 585, 745, 746), (732, 731, 718, 721), (74, 75, 715, 716), (717, 716, 728, 729), (737, 733, 722, 720), (80, 81, 731, 732), (578, 569, 566, 576, 701), (707, 568, 577, 701, 708), (71, 72, 734, 735), (82, 71, 735, 730), (738, 737, 720, 724), (715, 739, 725, 723), (77, 78, 737, 738), (731, 730, 719, 718), (72, 73, 717, 734), (81, 82, 730, 731), (733, 732, 721, 722), (73, 74, 716, 717), (79, 80, 732, 733), (739, 738, 724, 725), (735, 734, 727, 726), (78, 79, 733, 737), (76, 77, 738, 739), (726, 727, 729, 728, 723, 725, 724, 720, 722, 721, 718, 719), (734, 717, 729, 727), (701, 577, 740, 742), (578, 701, 742, 741), (741, 742, 740, 584, 585), (577, 578, 741, 740), (578, 577, 568, 569), (568, 571, 572, 569), (588, 569, 572), (587, 568, 571), (588, 587, 568, 569), (744, 746, 745, 743), (587, 588, 746, 744), (584, 587, 744, 743), (585, 584, 743, 745), (748, 751, 757, 754), (712, 714, 752, 750), (711, 709, 747, 749), (714, 711, 749, 752), (713, 712, 750, 751), (709, 710, 748, 747), (755, 753, 754, 757, 756, 758), (750, 752, 758, 756), (749, 747, 753, 755), (752, 749, 755, 758), (751, 750, 756, 757), (747, 748, 754, 753), (115, 111, 690, 689, 688, 687, 686, 685, 9, 16), (588, 586, 587, 584, 585), (772, 773, 787, 786), (638, 637, 778, 766), (631, 644, 775, 774), (637, 632, 777, 778), (633, 642, 771, 768), (639, 636, 769, 776), (640, 639, 776, 773), (635, 634, 767, 770), (641, 638, 766, 765), (634, 633, 768, 767), (632, 631, 774, 777), (643, 640, 773, 772), (636, 635, 770, 769), (644, 643, 772, 775), (792, 791, 805, 806), (776, 769, 783, 790), (774, 775, 789, 788), (770, 767, 781, 784), (768, 771, 785, 782), (773, 776, 790, 787), (765, 766, 780, 779), (777, 774, 788, 791), (767, 768, 782, 781), (775, 772, 786, 789), (769, 770, 784, 783), (766, 778, 792, 780), (771, 765, 779, 785), (778, 777, 791, 792), (802, 803, 817, 816), (786, 787, 801, 800), (790, 783, 797, 804), (779, 780, 794, 793), (788, 789, 803, 802), (784, 781, 795, 798), (782, 785, 799, 796), (787, 790, 804, 801), (791, 788, 802, 805), (781, 782, 796, 795), (789, 786, 800, 803), (783, 784, 798, 797), (780, 792, 806, 794), (785, 779, 793, 799), (815, 818, 832, 829), (798, 795, 809, 812), (796, 799, 813, 810), (801, 804, 818, 815), (793, 794, 808, 807), (805, 802, 816, 819), (795, 796, 810, 809), (803, 800, 814, 817), (797, 798, 812, 811), (794, 806, 820, 808), (799, 793, 807, 813), (806, 805, 819, 820), (800, 801, 815, 814), (804, 797, 811, 818), (826, 823, 837, 840), (807, 808, 822, 821), (819, 816, 830, 833), (809, 810, 824, 823), (817, 814, 828, 831), (811, 812, 826, 825), (808, 820, 834, 822), (813, 807, 821, 827), (820, 819, 833, 834), (814, 815, 829, 828), (818, 811, 825, 832), (816, 817, 831, 830), (812, 809, 823, 826), (810, 813, 827, 824), (835, 836, 850, 849), (824, 827, 841, 838), (829, 832, 846, 843), (821, 822, 836, 835), (833, 830, 844, 847), (823, 824, 838, 837), (831, 828, 842, 845), (825, 826, 840, 839), (822, 834, 848, 836), (827, 821, 835, 841), (834, 833, 847, 848), (828, 829, 843, 842), (832, 825, 839, 846), (830, 831, 845, 844), (858, 859, 856, 857, 860, 853, 854, 851, 852, 855, 849, 850, 862, 861), (847, 844, 858, 861), (837, 838, 852, 851), (845, 842, 856, 859), (839, 840, 854, 853), (836, 848, 862, 850), (841, 835, 849, 855), (848, 847, 861, 862), (842, 843, 857, 856), (846, 839, 853, 860), (844, 845, 859, 858), (840, 837, 851, 854), (838, 841, 855, 852), (843, 846, 860, 857), (107, 108, 864, 863), (108, 118, 867, 864), (109, 107, 863, 865), (118, 117, 866, 867), (541, 540, 548, 547, 546, 545, 543, 542), (863, 864, 867, 548, 540)])
me_cylinder_001.materials.append(mat_material_001)
me_cylinder_001.use_remesh_preserve_volume = False
me_cylinder_001.use_remesh_preserve_attributes = False
me_cylinder_001.use_mirror_vertex_groups = False
me_cylinder_001.update()

# ---- objects
ob_cylinder = bpy.data.objects.new('Cylinder', me_cylinder_001)
ob_lamp = bpy.data.objects.new('Lamp', light_lamp)
ob_camera = bpy.data.objects.new('Camera', cam_camera)

# ---- transforms, parenting, visibility, modifiers, constraints
ob_cylinder.location = (0.1358, -1.201, 3.8)
ob_cylinder.rotation_euler = (-1.571, 3.142, -0.0)
ob_cylinder.scale = (0.5051, 0.5051, 0.5051)
ob_cylinder.lineart.crease_threshold = 0.0
_m = ob_cylinder.modifiers.new('Auto Smooth', 'NODES')
_m.node_group = ng_auto_smooth
_gi = [s.identifier for s in ng_auto_smooth.interface.items_tree if s.item_type == 'SOCKET' and s.in_out == 'INPUT']
_m[_gi[1]] = 0.5236  # Angle
ob_lamp.location = (4.076, 1.005, 5.904)
ob_lamp.rotation_euler = (0.6503, 0.05522, 1.866)
ob_lamp.lock_rotations_4d = False
ob_lamp.empty_display_type = 'ARROWS'
ob_lamp.color = (0.0, 0.0, 0.0, 0.0)
ob_lamp.lineart.crease_threshold = 0.0
ob_camera.location = (7.481, -6.508, 5.344)
ob_camera.rotation_euler = (1.109, 0.0, 0.8149)
ob_camera.lock_rotations_4d = False
ob_camera.empty_display_type = 'ARROWS'
ob_camera.color = (0.0, 0.0, 0.0, 0.0)
ob_camera.display_type = 'WIRE'
ob_camera.lineart.crease_threshold = 0.0

# ---- collection membership
col_collection_1.objects.link(ob_cylinder)
col_collection_1.objects.link(ob_lamp)
col_collection_1.objects.link(ob_camera)

# ---- scene / render settings (as saved in the file)
scene.camera = ob_camera
scene.frame_start = 1; scene.frame_end = 250; scene.frame_set(0)
scene.render.engine = 'BLENDER_EEVEE_NEXT'
scene.render.resolution_percentage = 50
scene.render.dither_intensity = 0.0
scene.cycles.use_denoising = False
scene.cycles.samples = 128
scene.cycles.sampling_pattern = 'TABULATED_SOBOL'
scene.cycles.use_adaptive_sampling = False
scene.cycles.use_light_tree = False
scene.cycles.blur_glossy = 0.0
scene.cycles.sample_clamp_indirect = 0.0
scene.view_settings.view_transform = 'Standard'
bpy.context.view_layer.update()
